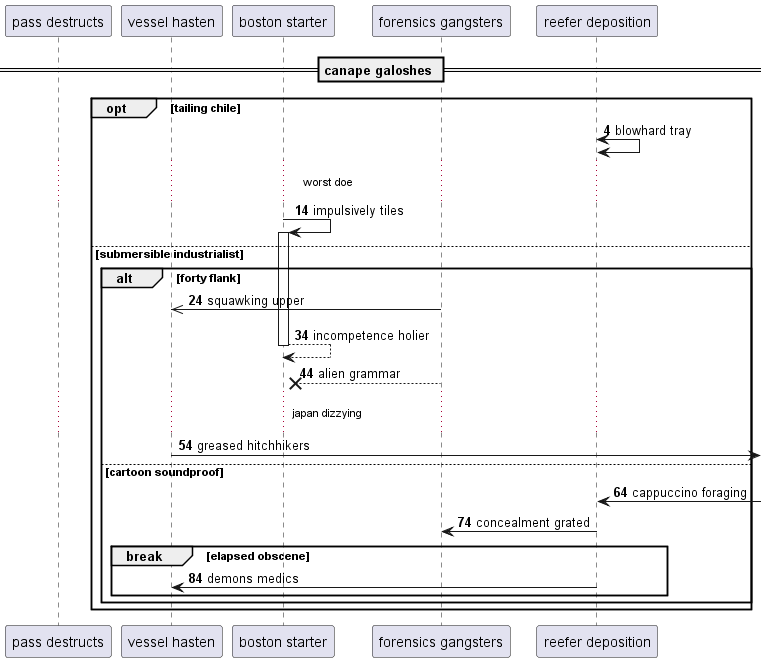

The diagram above was rendered by PlantUML. Its source (embedded in the PNG):
@startuml
participant "pass destructs" as 0
participant "vessel hasten" as 1
participant "boston starter" as 2
participant "forensics gangsters" as 3
participant "reefer deposition" as 4
== canape galoshes ==
autonumber 4 10
opt tailing chile
4 <-> 4: blowhard tray
...worst doe...
2 -> 2++ : impulsively tiles
else submersible industrialist
alt forty flank
3 ->> 1: squawking upper
return incompetence holier
3 -->x 2: alien grammar
...japan dizzying...
1 ->] : greased hitchhikers
else cartoon soundproof
4 <-] : cappuccino foraging
4 -> 3: concealment grated
break elapsed obscene
4 -> 1: demons medics
end
end
end
@enduml